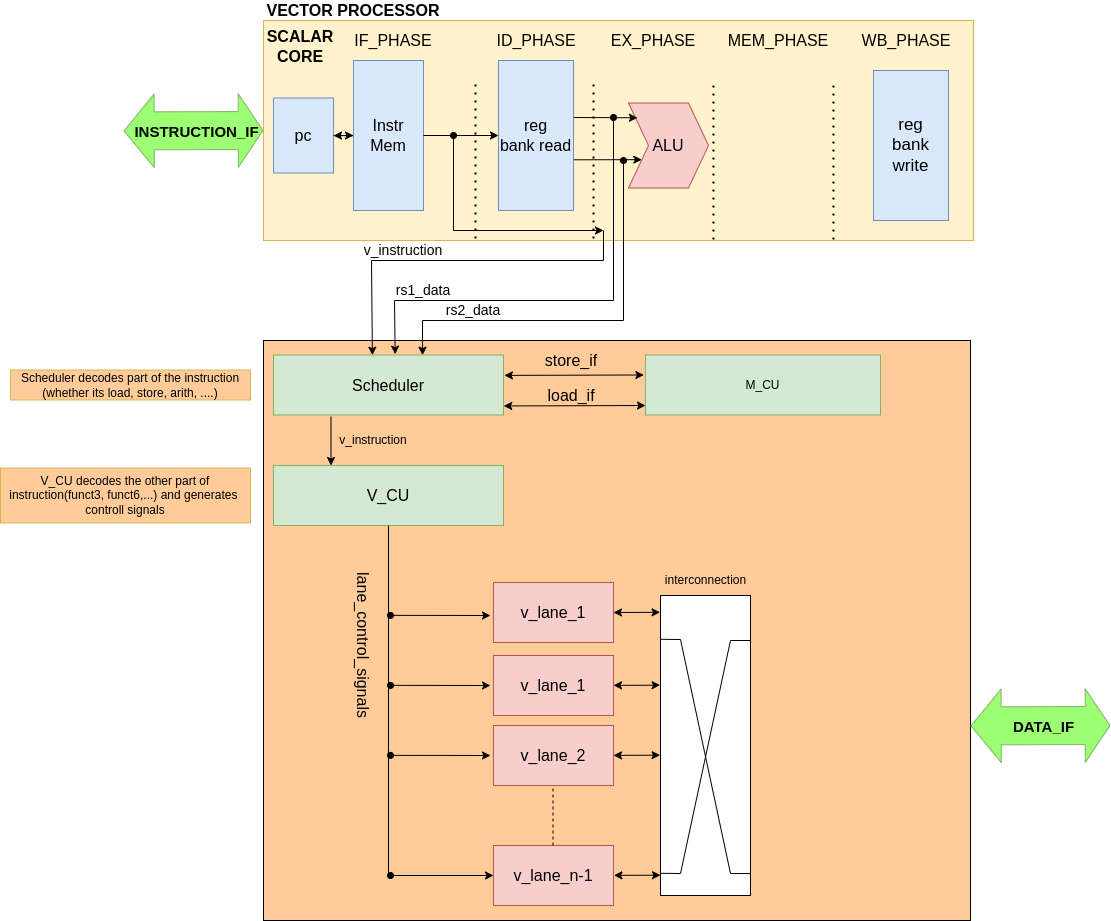

The diagram above was exported from draw.io. Its source (the exported page's mxGraphModel, read from the mxfile embedded in the PNG):
<mxGraphModel dx="2218" dy="944" grid="1" gridSize="10" guides="1" tooltips="1" connect="1" arrows="1" fold="1" page="1" pageScale="1" pageWidth="827" pageHeight="1169" math="0" shadow="0">
  <root>
    <mxCell id="0" />
    <mxCell id="1" parent="0" />
    <mxCell id="XAHwzjOL6tCYoljf9Jf8-110" value="" style="rounded=0;whiteSpace=wrap;html=1;fillColor=#FFCC99;" vertex="1" parent="1">
      <mxGeometry x="33" y="380" width="707" height="580" as="geometry" />
    </mxCell>
    <mxCell id="jJ-kWzDDOwwZ7XbAIF1X-21" value="Scheduler decodes part of the instruction (whether its load, store, arith, ....)" style="text;html=1;strokeColor=#d6b656;fillColor=#FFCC99;align=center;verticalAlign=middle;whiteSpace=wrap;rounded=0;" parent="1" vertex="1">
      <mxGeometry x="-220" y="409.5" width="240" height="30" as="geometry" />
    </mxCell>
    <mxCell id="jJ-kWzDDOwwZ7XbAIF1X-22" value="V_CU decodes the other part of instruction(funct3, funct6,...) and generates&amp;nbsp;&lt;br&gt;controll signals&lt;br&gt;" style="text;html=1;strokeColor=#d6b656;fillColor=#FFCC99;align=center;verticalAlign=middle;whiteSpace=wrap;rounded=0;" parent="1" vertex="1">
      <mxGeometry x="-230" y="507.5" width="250" height="55" as="geometry" />
    </mxCell>
    <mxCell id="XAHwzjOL6tCYoljf9Jf8-4" value="" style="rounded=0;whiteSpace=wrap;html=1;fillColor=#fff2cc;strokeColor=#d6b656;" vertex="1" parent="1">
      <mxGeometry x="33" y="60" width="710" height="220" as="geometry" />
    </mxCell>
    <mxCell id="XAHwzjOL6tCYoljf9Jf8-5" value="" style="endArrow=none;dashed=1;html=1;dashPattern=1 3;strokeWidth=2;" edge="1" parent="1">
      <mxGeometry width="50" height="50" relative="1" as="geometry">
        <mxPoint x="245" y="278" as="sourcePoint" />
        <mxPoint x="245" y="118" as="targetPoint" />
      </mxGeometry>
    </mxCell>
    <mxCell id="XAHwzjOL6tCYoljf9Jf8-6" value="" style="endArrow=none;dashed=1;html=1;dashPattern=1 3;strokeWidth=2;" edge="1" parent="1">
      <mxGeometry width="50" height="50" relative="1" as="geometry">
        <mxPoint x="363" y="278" as="sourcePoint" />
        <mxPoint x="363" y="118" as="targetPoint" />
      </mxGeometry>
    </mxCell>
    <mxCell id="XAHwzjOL6tCYoljf9Jf8-7" value="" style="endArrow=none;dashed=1;html=1;dashPattern=1 3;strokeWidth=2;" edge="1" parent="1">
      <mxGeometry width="50" height="50" relative="1" as="geometry">
        <mxPoint x="483" y="279" as="sourcePoint" />
        <mxPoint x="483" y="119" as="targetPoint" />
      </mxGeometry>
    </mxCell>
    <mxCell id="XAHwzjOL6tCYoljf9Jf8-8" value="" style="endArrow=none;dashed=1;html=1;dashPattern=1 3;strokeWidth=2;" edge="1" parent="1">
      <mxGeometry width="50" height="50" relative="1" as="geometry">
        <mxPoint x="603" y="279" as="sourcePoint" />
        <mxPoint x="603" y="119" as="targetPoint" />
      </mxGeometry>
    </mxCell>
    <mxCell id="XAHwzjOL6tCYoljf9Jf8-9" value="&lt;font style=&quot;font-size: 16px&quot;&gt;IF_PHASE&lt;/font&gt;" style="text;html=1;strokeColor=none;fillColor=none;align=center;verticalAlign=middle;whiteSpace=wrap;rounded=0;" vertex="1" parent="1">
      <mxGeometry x="143" y="70" width="40" height="20" as="geometry" />
    </mxCell>
    <mxCell id="XAHwzjOL6tCYoljf9Jf8-10" value="&lt;font style=&quot;font-size: 16px&quot;&gt;ID_PHASE&lt;/font&gt;" style="text;html=1;strokeColor=none;fillColor=none;align=center;verticalAlign=middle;whiteSpace=wrap;rounded=0;" vertex="1" parent="1">
      <mxGeometry x="285.5" y="70" width="40" height="20" as="geometry" />
    </mxCell>
    <mxCell id="XAHwzjOL6tCYoljf9Jf8-11" value="&lt;font style=&quot;font-size: 16px&quot;&gt;EX_PHASE&lt;/font&gt;" style="text;html=1;strokeColor=none;fillColor=none;align=center;verticalAlign=middle;whiteSpace=wrap;rounded=0;" vertex="1" parent="1">
      <mxGeometry x="403" y="70" width="40" height="20" as="geometry" />
    </mxCell>
    <mxCell id="XAHwzjOL6tCYoljf9Jf8-12" value="&lt;span style=&quot;font-size: 16px&quot;&gt;MEM_PHASE&lt;/span&gt;" style="text;html=1;strokeColor=none;fillColor=none;align=center;verticalAlign=middle;whiteSpace=wrap;rounded=0;" vertex="1" parent="1">
      <mxGeometry x="528" y="70" width="40" height="20" as="geometry" />
    </mxCell>
    <mxCell id="XAHwzjOL6tCYoljf9Jf8-13" value="&lt;font style=&quot;font-size: 16px&quot;&gt;WB_PHASE&lt;/font&gt;" style="text;html=1;strokeColor=none;fillColor=none;align=center;verticalAlign=middle;whiteSpace=wrap;rounded=0;" vertex="1" parent="1">
      <mxGeometry x="656" y="70" width="40" height="20" as="geometry" />
    </mxCell>
    <mxCell id="XAHwzjOL6tCYoljf9Jf8-14" value="&lt;font style=&quot;font-size: 16px&quot;&gt;reg&lt;br&gt;bank read&lt;/font&gt;" style="rounded=0;whiteSpace=wrap;html=1;fillColor=#dae8fc;strokeColor=#6c8ebf;" vertex="1" parent="1">
      <mxGeometry x="268" y="100" width="75" height="150" as="geometry" />
    </mxCell>
    <mxCell id="XAHwzjOL6tCYoljf9Jf8-15" value="&lt;font style=&quot;font-size: 16px&quot;&gt;ALU&lt;/font&gt;" style="shape=step;perimeter=stepPerimeter;whiteSpace=wrap;html=1;fixedSize=1;fillColor=#f8cecc;strokeColor=#b85450;" vertex="1" parent="1">
      <mxGeometry x="398" y="142.5" width="80" height="85" as="geometry" />
    </mxCell>
    <mxCell id="XAHwzjOL6tCYoljf9Jf8-16" value="" style="edgeStyle=orthogonalEdgeStyle;rounded=0;orthogonalLoop=1;jettySize=auto;html=1;" edge="1" parent="1" source="XAHwzjOL6tCYoljf9Jf8-17" target="XAHwzjOL6tCYoljf9Jf8-18">
      <mxGeometry relative="1" as="geometry" />
    </mxCell>
    <mxCell id="XAHwzjOL6tCYoljf9Jf8-17" value="&lt;font style=&quot;font-size: 16px&quot;&gt;Instr&lt;br&gt;Mem&lt;/font&gt;" style="rounded=0;whiteSpace=wrap;html=1;fillColor=#dae8fc;strokeColor=#6c8ebf;" vertex="1" parent="1">
      <mxGeometry x="123" y="100" width="70" height="150" as="geometry" />
    </mxCell>
    <mxCell id="XAHwzjOL6tCYoljf9Jf8-18" value="&lt;font style=&quot;font-size: 16px&quot;&gt;pc&lt;/font&gt;" style="rounded=0;whiteSpace=wrap;html=1;fillColor=#dae8fc;strokeColor=#6c8ebf;" vertex="1" parent="1">
      <mxGeometry x="43" y="137.5" width="60" height="75" as="geometry" />
    </mxCell>
    <mxCell id="XAHwzjOL6tCYoljf9Jf8-20" value="&lt;font style=&quot;font-size: 16px&quot;&gt;v_lane_1&lt;/font&gt;" style="rounded=0;whiteSpace=wrap;html=1;fillColor=#f8cecc;strokeColor=#b85450;" vertex="1" parent="1">
      <mxGeometry x="263" y="695" width="120" height="60" as="geometry" />
    </mxCell>
    <mxCell id="XAHwzjOL6tCYoljf9Jf8-21" value="&lt;font style=&quot;font-size: 16px&quot;&gt;v_lane_2&lt;/font&gt;" style="rounded=0;whiteSpace=wrap;html=1;fillColor=#f8cecc;strokeColor=#b85450;" vertex="1" parent="1">
      <mxGeometry x="263" y="765" width="120" height="60" as="geometry" />
    </mxCell>
    <mxCell id="XAHwzjOL6tCYoljf9Jf8-22" value="&lt;font style=&quot;font-size: 16px&quot;&gt;v_lane_n-1&lt;/font&gt;" style="rounded=0;whiteSpace=wrap;html=1;fillColor=#f8cecc;strokeColor=#b85450;" vertex="1" parent="1">
      <mxGeometry x="263" y="885" width="120" height="60" as="geometry" />
    </mxCell>
    <mxCell id="XAHwzjOL6tCYoljf9Jf8-23" value="" style="endArrow=none;dashed=1;html=1;" edge="1" parent="1">
      <mxGeometry width="50" height="50" relative="1" as="geometry">
        <mxPoint x="322.5" y="885" as="sourcePoint" />
        <mxPoint x="322.49999999999955" y="825" as="targetPoint" />
      </mxGeometry>
    </mxCell>
    <mxCell id="XAHwzjOL6tCYoljf9Jf8-25" value="" style="endArrow=classic;html=1;rounded=0;entryX=0.43;entryY=0.003;entryDx=0;entryDy=0;entryPerimeter=0;" edge="1" parent="1" target="XAHwzjOL6tCYoljf9Jf8-109">
      <mxGeometry width="50" height="50" relative="1" as="geometry">
        <mxPoint x="373" y="270" as="sourcePoint" />
        <mxPoint x="141" y="380" as="targetPoint" />
        <Array as="points">
          <mxPoint x="373" y="300" />
          <mxPoint x="141" y="300" />
        </Array>
      </mxGeometry>
    </mxCell>
    <mxCell id="XAHwzjOL6tCYoljf9Jf8-26" value="&lt;font style=&quot;font-size: 14px&quot;&gt;v_instruction&lt;/font&gt;" style="text;html=1;strokeColor=none;fillColor=none;align=center;verticalAlign=middle;whiteSpace=wrap;rounded=0;" vertex="1" parent="1">
      <mxGeometry x="153" y="280" width="40" height="20" as="geometry" />
    </mxCell>
    <mxCell id="XAHwzjOL6tCYoljf9Jf8-27" value="" style="endArrow=classic;html=1;rounded=0;startArrow=oval;startFill=1;" edge="1" parent="1">
      <mxGeometry width="50" height="50" relative="1" as="geometry">
        <mxPoint x="223" y="175" as="sourcePoint" />
        <mxPoint x="373" y="270" as="targetPoint" />
        <Array as="points">
          <mxPoint x="223" y="270" />
        </Array>
      </mxGeometry>
    </mxCell>
    <mxCell id="XAHwzjOL6tCYoljf9Jf8-28" value="" style="endArrow=classic;html=1;entryX=0;entryY=0.5;entryDx=0;entryDy=0;exitX=1;exitY=0.5;exitDx=0;exitDy=0;" edge="1" parent="1" source="XAHwzjOL6tCYoljf9Jf8-17" target="XAHwzjOL6tCYoljf9Jf8-14">
      <mxGeometry width="50" height="50" relative="1" as="geometry">
        <mxPoint x="223" y="190" as="sourcePoint" />
        <mxPoint x="283" y="200" as="targetPoint" />
      </mxGeometry>
    </mxCell>
    <mxCell id="XAHwzjOL6tCYoljf9Jf8-29" value="" style="endArrow=classic;html=1;rounded=0;startArrow=oval;startFill=1;entryX=0.648;entryY=0.003;entryDx=0;entryDy=0;entryPerimeter=0;" edge="1" parent="1" target="XAHwzjOL6tCYoljf9Jf8-109">
      <mxGeometry width="50" height="50" relative="1" as="geometry">
        <mxPoint x="393" y="200" as="sourcePoint" />
        <mxPoint x="191.9000000000001" y="380.5899999999999" as="targetPoint" />
        <Array as="points">
          <mxPoint x="393" y="360" />
          <mxPoint x="192" y="360" />
        </Array>
      </mxGeometry>
    </mxCell>
    <mxCell id="XAHwzjOL6tCYoljf9Jf8-30" value="" style="endArrow=classic;html=1;exitX=1.005;exitY=0.662;exitDx=0;exitDy=0;exitPerimeter=0;entryX=0;entryY=0.75;entryDx=0;entryDy=0;" edge="1" parent="1" source="XAHwzjOL6tCYoljf9Jf8-14" target="XAHwzjOL6tCYoljf9Jf8-15">
      <mxGeometry width="50" height="50" relative="1" as="geometry">
        <mxPoint x="343" y="230" as="sourcePoint" />
        <mxPoint x="393" y="180" as="targetPoint" />
      </mxGeometry>
    </mxCell>
    <mxCell id="XAHwzjOL6tCYoljf9Jf8-31" value="" style="endArrow=classic;html=1;exitX=1.005;exitY=0.38;exitDx=0;exitDy=0;exitPerimeter=0;entryX=0.112;entryY=0.174;entryDx=0;entryDy=0;entryPerimeter=0;" edge="1" parent="1" source="XAHwzjOL6tCYoljf9Jf8-14" target="XAHwzjOL6tCYoljf9Jf8-15">
      <mxGeometry width="50" height="50" relative="1" as="geometry">
        <mxPoint x="323.00000000000006" y="170.00000000000003" as="sourcePoint" />
        <mxPoint x="399.16" y="170.5400000000001" as="targetPoint" />
      </mxGeometry>
    </mxCell>
    <mxCell id="XAHwzjOL6tCYoljf9Jf8-32" value="" style="endArrow=classic;html=1;rounded=0;startArrow=oval;startFill=1;entryX=0.529;entryY=-0.014;entryDx=0;entryDy=0;entryPerimeter=0;" edge="1" parent="1" target="XAHwzjOL6tCYoljf9Jf8-109">
      <mxGeometry width="50" height="50" relative="1" as="geometry">
        <mxPoint x="383" y="157" as="sourcePoint" />
        <mxPoint x="164" y="380" as="targetPoint" />
        <Array as="points">
          <mxPoint x="383" y="290" />
          <mxPoint x="383" y="340" />
          <mxPoint x="164" y="340" />
        </Array>
      </mxGeometry>
    </mxCell>
    <mxCell id="XAHwzjOL6tCYoljf9Jf8-33" value="&lt;font style=&quot;font-size: 14px&quot;&gt;rs1_data&lt;/font&gt;" style="text;html=1;strokeColor=none;fillColor=none;align=center;verticalAlign=middle;whiteSpace=wrap;rounded=0;" vertex="1" parent="1">
      <mxGeometry x="173" y="320" width="40" height="20" as="geometry" />
    </mxCell>
    <mxCell id="XAHwzjOL6tCYoljf9Jf8-34" value="&lt;font style=&quot;font-size: 14px&quot;&gt;rs2_data&lt;/font&gt;" style="text;html=1;strokeColor=none;fillColor=none;align=center;verticalAlign=middle;whiteSpace=wrap;rounded=0;" vertex="1" parent="1">
      <mxGeometry x="223" y="340" width="40" height="20" as="geometry" />
    </mxCell>
    <mxCell id="XAHwzjOL6tCYoljf9Jf8-36" value="" style="rounded=0;whiteSpace=wrap;html=1;" vertex="1" parent="1">
      <mxGeometry x="430" y="635" width="90" height="300" as="geometry" />
    </mxCell>
    <mxCell id="XAHwzjOL6tCYoljf9Jf8-41" value="" style="endArrow=classic;html=1;startArrow=classic;startFill=1;exitX=1.004;exitY=0.326;exitDx=0;exitDy=0;exitPerimeter=0;entryX=-0.007;entryY=0.333;entryDx=0;entryDy=0;entryPerimeter=0;" edge="1" parent="1" target="XAHwzjOL6tCYoljf9Jf8-106">
      <mxGeometry width="50" height="50" relative="1" as="geometry">
        <mxPoint x="273.91999999999985" y="414.8860000000001" as="sourcePoint" />
        <mxPoint x="328.1100000000001" y="415.12599999999975" as="targetPoint" />
      </mxGeometry>
    </mxCell>
    <mxCell id="XAHwzjOL6tCYoljf9Jf8-42" value="&lt;font style=&quot;font-size: 16px&quot;&gt;store_if&lt;/font&gt;" style="text;html=1;strokeColor=none;fillColor=none;align=center;verticalAlign=middle;whiteSpace=wrap;rounded=0;" vertex="1" parent="1">
      <mxGeometry x="320.5" y="390" width="40" height="20" as="geometry" />
    </mxCell>
    <mxCell id="XAHwzjOL6tCYoljf9Jf8-43" value="" style="endArrow=classic;html=1;entryX=0.001;entryY=0.67;entryDx=0;entryDy=0;startArrow=classic;startFill=1;entryPerimeter=0;exitX=1.001;exitY=0.827;exitDx=0;exitDy=0;exitPerimeter=0;" edge="1" parent="1">
      <mxGeometry width="50" height="50" relative="1" as="geometry">
        <mxPoint x="273.2299999999998" y="445.447" as="sourcePoint" />
        <mxPoint x="415" y="445" as="targetPoint" />
      </mxGeometry>
    </mxCell>
    <mxCell id="XAHwzjOL6tCYoljf9Jf8-44" value="&lt;font style=&quot;font-size: 16px&quot;&gt;load_if&lt;/font&gt;" style="text;html=1;strokeColor=none;fillColor=none;align=center;verticalAlign=middle;whiteSpace=wrap;rounded=0;" vertex="1" parent="1">
      <mxGeometry x="320.5" y="424.5" width="40" height="20" as="geometry" />
    </mxCell>
    <mxCell id="XAHwzjOL6tCYoljf9Jf8-45" value="&lt;font style=&quot;font-size: 16px&quot;&gt;V_CU&lt;/font&gt;" style="rounded=0;whiteSpace=wrap;html=1;fillColor=#d5e8d4;strokeColor=#82b366;" vertex="1" parent="1">
      <mxGeometry x="43" y="505" width="230" height="60" as="geometry" />
    </mxCell>
    <mxCell id="XAHwzjOL6tCYoljf9Jf8-46" value="" style="endArrow=classic;html=1;exitX=0.25;exitY=1;exitDx=0;exitDy=0;entryX=0.25;entryY=0;entryDx=0;entryDy=0;" edge="1" parent="1" target="XAHwzjOL6tCYoljf9Jf8-45">
      <mxGeometry width="50" height="50" relative="1" as="geometry">
        <mxPoint x="100.5" y="456" as="sourcePoint" />
        <mxPoint x="423" y="565" as="targetPoint" />
      </mxGeometry>
    </mxCell>
    <mxCell id="XAHwzjOL6tCYoljf9Jf8-47" value="v_instruction" style="text;html=1;strokeColor=none;fillColor=none;align=center;verticalAlign=middle;whiteSpace=wrap;rounded=0;" vertex="1" parent="1">
      <mxGeometry x="123" y="470" width="40" height="20" as="geometry" />
    </mxCell>
    <mxCell id="XAHwzjOL6tCYoljf9Jf8-48" value="" style="endArrow=classic;html=1;startArrow=oval;startFill=1;" edge="1" parent="1">
      <mxGeometry width="50" height="50" relative="1" as="geometry">
        <mxPoint x="160" y="654.86" as="sourcePoint" />
        <mxPoint x="260" y="655" as="targetPoint" />
      </mxGeometry>
    </mxCell>
    <mxCell id="XAHwzjOL6tCYoljf9Jf8-49" value="" style="endArrow=none;html=1;exitX=0.5;exitY=1;exitDx=0;exitDy=0;endFill=0;rounded=0;" edge="1" parent="1" source="XAHwzjOL6tCYoljf9Jf8-45">
      <mxGeometry width="50" height="50" relative="1" as="geometry">
        <mxPoint x="263" y="635" as="sourcePoint" />
        <mxPoint x="158" y="915" as="targetPoint" />
      </mxGeometry>
    </mxCell>
    <mxCell id="XAHwzjOL6tCYoljf9Jf8-50" value="" style="endArrow=classic;html=1;startArrow=oval;startFill=1;" edge="1" parent="1">
      <mxGeometry width="50" height="50" relative="1" as="geometry">
        <mxPoint x="160" y="724.86" as="sourcePoint" />
        <mxPoint x="260" y="725" as="targetPoint" />
      </mxGeometry>
    </mxCell>
    <mxCell id="XAHwzjOL6tCYoljf9Jf8-51" value="" style="endArrow=classic;html=1;startArrow=oval;startFill=1;" edge="1" parent="1">
      <mxGeometry width="50" height="50" relative="1" as="geometry">
        <mxPoint x="160" y="794.86" as="sourcePoint" />
        <mxPoint x="260" y="795" as="targetPoint" />
      </mxGeometry>
    </mxCell>
    <mxCell id="XAHwzjOL6tCYoljf9Jf8-52" value="" style="endArrow=classic;html=1;startArrow=oval;startFill=1;entryX=0;entryY=0.5;entryDx=0;entryDy=0;" edge="1" parent="1" target="XAHwzjOL6tCYoljf9Jf8-22">
      <mxGeometry width="50" height="50" relative="1" as="geometry">
        <mxPoint x="160" y="915" as="sourcePoint" />
        <mxPoint x="113" y="914.8" as="targetPoint" />
      </mxGeometry>
    </mxCell>
    <mxCell id="XAHwzjOL6tCYoljf9Jf8-53" value="&lt;font style=&quot;font-size: 16px&quot;&gt;lane_control_signals&lt;/font&gt;" style="text;html=1;strokeColor=none;fillColor=none;align=center;verticalAlign=middle;whiteSpace=wrap;rounded=0;rotation=90;" vertex="1" parent="1">
      <mxGeometry x="113" y="675" width="40" height="20" as="geometry" />
    </mxCell>
    <mxCell id="XAHwzjOL6tCYoljf9Jf8-86" value="&lt;font style=&quot;font-size: 16px&quot;&gt;&lt;b&gt;SCALAR&lt;br&gt;CORE&lt;/b&gt;&lt;/font&gt;" style="text;html=1;strokeColor=none;fillColor=none;align=center;verticalAlign=middle;whiteSpace=wrap;rounded=0;" vertex="1" parent="1">
      <mxGeometry x="50" y="76" width="40" height="20" as="geometry" />
    </mxCell>
    <mxCell id="XAHwzjOL6tCYoljf9Jf8-87" value="" style="endArrow=classic;html=1;exitX=1;exitY=0.5;exitDx=0;exitDy=0;entryX=0;entryY=0.5;entryDx=0;entryDy=0;" edge="1" parent="1" source="XAHwzjOL6tCYoljf9Jf8-18" target="XAHwzjOL6tCYoljf9Jf8-17">
      <mxGeometry width="50" height="50" relative="1" as="geometry">
        <mxPoint x="113" y="240" as="sourcePoint" />
        <mxPoint x="143" y="190" as="targetPoint" />
      </mxGeometry>
    </mxCell>
    <mxCell id="XAHwzjOL6tCYoljf9Jf8-88" value="&lt;font style=&quot;font-size: 17px&quot;&gt;reg&lt;br&gt;bank write&lt;/font&gt;" style="rounded=0;whiteSpace=wrap;html=1;fillColor=#dae8fc;strokeColor=#6c8ebf;" vertex="1" parent="1">
      <mxGeometry x="643" y="110" width="75" height="150" as="geometry" />
    </mxCell>
    <mxCell id="XAHwzjOL6tCYoljf9Jf8-90" value="&lt;b&gt;&lt;font style=&quot;font-size: 16px&quot;&gt;VECTOR PROCESSOR&lt;/font&gt;&lt;/b&gt;" style="text;html=1;strokeColor=none;fillColor=none;align=center;verticalAlign=middle;whiteSpace=wrap;rounded=0;" vertex="1" parent="1">
      <mxGeometry x="13" y="40" width="220" height="20" as="geometry" />
    </mxCell>
    <mxCell id="XAHwzjOL6tCYoljf9Jf8-92" value="&lt;font style=&quot;font-size: 16px&quot;&gt;v_lane_1&lt;/font&gt;" style="rounded=0;whiteSpace=wrap;html=1;fillColor=#f8cecc;strokeColor=#b85450;" vertex="1" parent="1">
      <mxGeometry x="263" y="622" width="120" height="60" as="geometry" />
    </mxCell>
    <mxCell id="XAHwzjOL6tCYoljf9Jf8-95" value="" style="endArrow=none;html=1;rounded=0;exitX=0;exitY=0.146;exitDx=0;exitDy=0;exitPerimeter=0;entryX=1;entryY=0.927;entryDx=0;entryDy=0;entryPerimeter=0;" edge="1" parent="1" source="XAHwzjOL6tCYoljf9Jf8-36" target="XAHwzjOL6tCYoljf9Jf8-36">
      <mxGeometry width="50" height="50" relative="1" as="geometry">
        <mxPoint x="640" y="650" as="sourcePoint" />
        <mxPoint x="690" y="600" as="targetPoint" />
        <Array as="points">
          <mxPoint x="450" y="679" />
          <mxPoint x="500" y="913" />
        </Array>
      </mxGeometry>
    </mxCell>
    <mxCell id="XAHwzjOL6tCYoljf9Jf8-96" value="" style="endArrow=none;html=1;rounded=0;entryX=-0.004;entryY=0.926;entryDx=0;entryDy=0;entryPerimeter=0;" edge="1" parent="1" target="XAHwzjOL6tCYoljf9Jf8-36">
      <mxGeometry width="50" height="50" relative="1" as="geometry">
        <mxPoint x="520" y="680" as="sourcePoint" />
        <mxPoint x="700" y="700" as="targetPoint" />
        <Array as="points">
          <mxPoint x="500" y="680" />
          <mxPoint x="450" y="913" />
        </Array>
      </mxGeometry>
    </mxCell>
    <mxCell id="XAHwzjOL6tCYoljf9Jf8-99" value="" style="endArrow=classic;startArrow=classic;html=1;rounded=0;exitX=1;exitY=0.5;exitDx=0;exitDy=0;entryX=-0.005;entryY=0.056;entryDx=0;entryDy=0;entryPerimeter=0;" edge="1" parent="1" source="XAHwzjOL6tCYoljf9Jf8-92" target="XAHwzjOL6tCYoljf9Jf8-36">
      <mxGeometry width="50" height="50" relative="1" as="geometry">
        <mxPoint x="420" y="610" as="sourcePoint" />
        <mxPoint x="470" y="560" as="targetPoint" />
      </mxGeometry>
    </mxCell>
    <mxCell id="XAHwzjOL6tCYoljf9Jf8-100" value="interconnection" style="text;html=1;align=center;verticalAlign=middle;resizable=0;points=[];autosize=1;strokeColor=none;fillColor=none;" vertex="1" parent="1">
      <mxGeometry x="425" y="610" width="100" height="20" as="geometry" />
    </mxCell>
    <mxCell id="XAHwzjOL6tCYoljf9Jf8-101" value="" style="endArrow=classic;startArrow=classic;html=1;rounded=0;exitX=1;exitY=0.5;exitDx=0;exitDy=0;entryX=-0.005;entryY=0.056;entryDx=0;entryDy=0;entryPerimeter=0;" edge="1" parent="1">
      <mxGeometry width="50" height="50" relative="1" as="geometry">
        <mxPoint x="383" y="724.86" as="sourcePoint" />
        <mxPoint x="429.5500000000002" y="724.66" as="targetPoint" />
      </mxGeometry>
    </mxCell>
    <mxCell id="XAHwzjOL6tCYoljf9Jf8-102" value="" style="endArrow=classic;startArrow=classic;html=1;rounded=0;exitX=1;exitY=0.5;exitDx=0;exitDy=0;entryX=-0.005;entryY=0.056;entryDx=0;entryDy=0;entryPerimeter=0;" edge="1" parent="1">
      <mxGeometry width="50" height="50" relative="1" as="geometry">
        <mxPoint x="383" y="794.8600000000001" as="sourcePoint" />
        <mxPoint x="429.5500000000002" y="794.6599999999999" as="targetPoint" />
      </mxGeometry>
    </mxCell>
    <mxCell id="XAHwzjOL6tCYoljf9Jf8-103" value="" style="endArrow=classic;startArrow=classic;html=1;rounded=0;exitX=1;exitY=0.5;exitDx=0;exitDy=0;entryX=-0.005;entryY=0.056;entryDx=0;entryDy=0;entryPerimeter=0;" edge="1" parent="1">
      <mxGeometry width="50" height="50" relative="1" as="geometry">
        <mxPoint x="383.45" y="914.8600000000001" as="sourcePoint" />
        <mxPoint x="430.00000000000017" y="914.6599999999999" as="targetPoint" />
      </mxGeometry>
    </mxCell>
    <mxCell id="XAHwzjOL6tCYoljf9Jf8-106" value="M_CU" style="rounded=0;whiteSpace=wrap;html=1;fillColor=#d5e8d4;strokeColor=#82b366;" vertex="1" parent="1">
      <mxGeometry x="415" y="394.5" width="235" height="60" as="geometry" />
    </mxCell>
    <mxCell id="XAHwzjOL6tCYoljf9Jf8-109" value="&lt;font style=&quot;font-size: 16px&quot;&gt;Scheduler&lt;br&gt;&lt;/font&gt;" style="rounded=0;whiteSpace=wrap;html=1;fillColor=#d5e8d4;strokeColor=#82b366;" vertex="1" parent="1">
      <mxGeometry x="43" y="394.5" width="230" height="60" as="geometry" />
    </mxCell>
    <mxCell id="XAHwzjOL6tCYoljf9Jf8-113" value="" style="shape=flexArrow;endArrow=classic;startArrow=classic;html=1;rounded=0;fillColor=#9DFF73;strokeColor=#82b366;endWidth=34.48275862068966;endSize=7.910344827586208;width=38;startSize=9.72;startWidth=34.48275862068966;" edge="1" parent="1">
      <mxGeometry width="100" height="100" relative="1" as="geometry">
        <mxPoint x="740" y="765.4099999999999" as="sourcePoint" />
        <mxPoint x="880" y="765" as="targetPoint" />
      </mxGeometry>
    </mxCell>
    <mxCell id="XAHwzjOL6tCYoljf9Jf8-114" value="&lt;b&gt;DATA_IF&lt;/b&gt;" style="edgeLabel;html=1;align=center;verticalAlign=middle;resizable=0;points=[];fontSize=15;fontColor=default;labelBackgroundColor=none;" vertex="1" connectable="0" parent="XAHwzjOL6tCYoljf9Jf8-113">
      <mxGeometry x="0.3037" y="-9" relative="1" as="geometry">
        <mxPoint x="-19" y="-9" as="offset" />
      </mxGeometry>
    </mxCell>
    <mxCell id="XAHwzjOL6tCYoljf9Jf8-115" value="" style="shape=flexArrow;endArrow=classic;startArrow=classic;html=1;rounded=0;fillColor=#9DFF73;strokeColor=#82b366;endWidth=34.48275862068966;endSize=7.910344827586208;width=38;startSize=9.72;startWidth=34.48275862068966;" edge="1" parent="1">
      <mxGeometry width="100" height="100" relative="1" as="geometry">
        <mxPoint x="-107" y="170.40999999999985" as="sourcePoint" />
        <mxPoint x="33" y="170" as="targetPoint" />
      </mxGeometry>
    </mxCell>
    <mxCell id="XAHwzjOL6tCYoljf9Jf8-116" value="&lt;b&gt;INSTRUCTION_IF&lt;/b&gt;" style="edgeLabel;html=1;align=center;verticalAlign=middle;resizable=0;points=[];fontSize=15;fontColor=default;labelBackgroundColor=none;" vertex="1" connectable="0" parent="XAHwzjOL6tCYoljf9Jf8-115">
      <mxGeometry x="0.3037" y="-9" relative="1" as="geometry">
        <mxPoint x="-19" y="-9" as="offset" />
      </mxGeometry>
    </mxCell>
  </root>
</mxGraphModel>